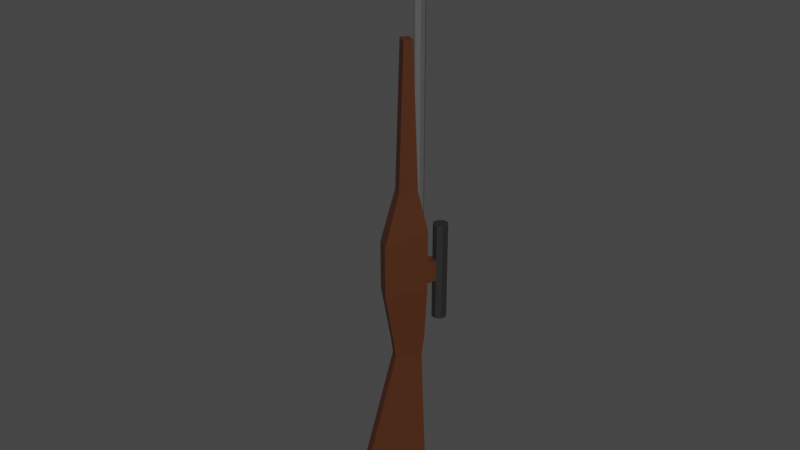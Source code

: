 # Source: sniper.blend  (saved by Blender 3.2.14; exported with 4.5.12 LTS)
import bpy
from mathutils import Matrix  # noqa: F401  (used for matrix-valued properties, if any)

bpy.ops.wm.read_factory_settings(use_empty=True)
scene = bpy.context.scene
scene.name = 'Scene'

# ---- collections
col_collection = bpy.data.collections.new('Collection'); scene.collection.children.link(col_collection)

# ---- materials (node trees are filled in below, after node groups)
mat_material_001 = bpy.data.materials.new('Material.001')
mat_material_001.use_transparent_shadow = False
mat_material_003 = bpy.data.materials.new('Material.003')
mat_material_003.use_transparent_shadow = False
mat_material_002 = bpy.data.materials.new('Material.002')
mat_material_002.use_transparent_shadow = False

# ---- material node trees
mat_material_001.use_nodes = True; mat_material_001.node_tree.nodes.clear()
_N = mat_material_001.node_tree.nodes; _L = mat_material_001.node_tree.links
n0 = _N.new('ShaderNodeBsdfPrincipled'); n0.name = 'Principled BSDF'; n0.location = (10, 300)
n0.distribution = 'GGX'
n0.subsurface_method = 'RANDOM_WALK_SKIN'
n0.inputs[0].default_value = (0.07324, 0.02146, 0.006645, 1.0)
n0.inputs[3].default_value = 1.45
n0.inputs[27].default_value = (0.0, 0.0, 0.0, 1.0)
n0.inputs[28].default_value = 1.0
n1 = _N.new('ShaderNodeOutputMaterial'); n1.name = 'Material Output'; n1.location = (300, 300)
_L.new(n0.outputs[0], n1.inputs[0])
n1.is_active_output = True
mat_material_003.use_nodes = True; mat_material_003.node_tree.nodes.clear()
_N = mat_material_003.node_tree.nodes; _L = mat_material_003.node_tree.links
n0 = _N.new('ShaderNodeBsdfPrincipled'); n0.name = 'Principled BSDF'; n0.location = (10, 300)
n0.distribution = 'GGX'
n0.subsurface_method = 'RANDOM_WALK_SKIN'
n0.inputs[0].default_value = (0.09084, 0.09084, 0.09084, 1.0)
n0.inputs[3].default_value = 1.45
n0.inputs[27].default_value = (0.0, 0.0, 0.0, 1.0)
n0.inputs[28].default_value = 1.0
n1 = _N.new('ShaderNodeOutputMaterial'); n1.name = 'Material Output'; n1.location = (300, 300)
_L.new(n0.outputs[0], n1.inputs[0])
n1.is_active_output = True
mat_material_002.use_nodes = True; mat_material_002.node_tree.nodes.clear()
_N = mat_material_002.node_tree.nodes; _L = mat_material_002.node_tree.links
n0 = _N.new('ShaderNodeBsdfPrincipled'); n0.name = 'Principled BSDF'; n0.location = (10, 300)
n0.distribution = 'GGX'
n0.subsurface_method = 'RANDOM_WALK_SKIN'
n0.inputs[0].default_value = (0.02038, 0.02038, 0.02038, 1.0)
n0.inputs[3].default_value = 1.45
n0.inputs[27].default_value = (0.0, 0.0, 0.0, 1.0)
n0.inputs[28].default_value = 1.0
n1 = _N.new('ShaderNodeOutputMaterial'); n1.name = 'Material Output'; n1.location = (300, 300)
_L.new(n0.outputs[0], n1.inputs[0])
n1.is_active_output = True

# ---- world
world_world = bpy.data.worlds.new('World'); scene.world = world_world
world_world.use_nodes = True; world_world.node_tree.nodes.clear()
_N = world_world.node_tree.nodes; _L = world_world.node_tree.links
n0 = _N.new('ShaderNodeOutputWorld'); n0.name = 'World Output'; n0.location = (300, 300)
n1 = _N.new('ShaderNodeBackground'); n1.name = 'Background'; n1.location = (10, 300)
n1.inputs[0].default_value = (0.05088, 0.05088, 0.05088, 1.0)
_L.new(n1.outputs[0], n0.inputs[0])
n0.is_active_output = True
world_world.color = (0.05088, 0.05088, 0.05088)
world_world.use_sun_shadow = False
world_world.sun_shadow_jitter_overblur = 0.0

# ---- meshes
me_cube_001 = bpy.data.meshes.new('Cube.001')
me_cube_001.from_pydata([(-8.473, -0.4594, -1.362), (-8.477, -0.4139, 1.329), (-8.473, 0.3303, -1.362), (-8.477, 0.3758, 1.329), (-2.14, -0.3547, 0.1308), (-2.14, -0.3547, 1.1), (-2.14, 0.3311, 0.1308), (-2.14, 0.3311, 1.1), (-1.433, -0.3957, 0.04144), (-1.433, -0.3957, 1.19), (-1.433, 0.3721, 0.04144), (-1.433, 0.3721, 1.19), (2.446, -0.5252, -0.2799), (2.948, -0.5252, 1.256), (2.446, 0.5016, -0.2799), (2.948, 0.5016, 1.256), (4.454, -0.4017, 0.2382), (4.48, -0.4017, 0.908), (4.454, 0.3781, 0.2382), (4.48, 0.3781, 0.908), (9.775, -0.4017, 0.3942), (9.775, -0.4017, 0.7118), (9.775, 0.3781, 0.3942), (9.775, 0.3781, 0.7118), (0.5785, -0.5252, -0.2799), (0.5785, -0.5252, 1.256), (0.5785, 0.5016, -0.2799), (0.5785, 0.5016, 1.256), (1.893, -0.5252, -0.2799), (1.893, 0.5016, -0.2799), (1.893, -0.5252, 1.256), (1.893, 0.5016, 1.256), (1.577, 0.2542, 2.02), (1.577, -0.2778, 2.02), (0.8953, 0.2542, 2.02), (0.8953, -0.2778, 2.02), (0.7855, -0.3635, 1.256), (0.7855, 0.3399, 1.256), (1.686, -0.3635, 1.256), (1.686, 0.3399, 1.256), (0.8953, -0.2778, 2.02), (0.8953, 0.2542, 2.02), (1.577, -0.2778, 2.02), (1.577, 0.2542, 2.02)], [], [(0, 1, 3, 2), (2, 3, 7, 6), (6, 7, 11, 10), (4, 5, 1, 0), (2, 6, 4, 0), (7, 3, 1, 5), (30, 28, 12, 13), (5, 4, 8, 9), (4, 6, 10, 8), (7, 5, 9, 11), (15, 13, 17, 19), (28, 29, 14, 12), (31, 30, 13, 15), (29, 31, 15, 14), (18, 19, 23, 22), (14, 15, 19, 18), (13, 12, 16, 17), (12, 14, 18, 16), (22, 23, 21, 20), (17, 16, 20, 21), (16, 18, 22, 20), (19, 17, 21, 23), (10, 11, 27, 26), (11, 9, 25, 27), (8, 10, 26, 24), (9, 8, 24, 25), (26, 27, 31, 29), (33, 32, 43, 42), (24, 26, 29, 28), (25, 24, 28, 30), (25, 30, 38, 36), (31, 27, 37, 39), (27, 25, 36, 37), (30, 31, 39, 38), (39, 37, 34, 32), (38, 39, 32, 33), (36, 38, 33, 35), (37, 36, 35, 34), (41, 40, 42, 43), (34, 35, 40, 41), (32, 34, 41, 43), (35, 33, 42, 40)])
_uv = me_cube_001.uv_layers.new(name='UVMap')
_uv.uv.foreach_set('vector', [0.375, 0.0, 0.625, 0.0, 0.625, 0.25, 0.375, 0.25, 0.375, 0.25, 0.625, 0.25, 0.625, 0.5, 0.375, 0.5, 0.375, 0.5, 0.625, 0.5, 0.625, 0.5, 0.375, 0.5, 0.375, 0.75, 0.625, 0.75, 0.625, 1.0, 0.375, 1.0, 0.125, 0.5, 0.375, 0.5, 0.375, 0.75, 0.125, 0.75, 0.625, 0.5, 0.875, 0.5, 0.875, 0.75, 0.625, 0.75, 0.625, 0.75, 0.375, 0.75, 0.375, 0.75, 0.625, 0.75, 0.625, 0.75, 0.375, 0.75, 0.375, 0.75, 0.625, 0.75, 0.375, 0.75, 0.375, 0.5, 0.375, 0.5, 0.375, 0.75, 0.625, 0.5, 0.625, 0.75, 0.625, 0.75, 0.625, 0.5, 0.625, 0.5, 0.625, 0.75, 0.625, 0.75, 0.625, 0.5, 0.375, 0.75, 0.375, 0.5, 0.375, 0.5, 0.375, 0.75, 0.625, 0.5, 0.625, 0.75, 0.625, 0.75, 0.625, 0.5, 0.375, 0.5, 0.625, 0.5, 0.625, 0.5, 0.375, 0.5, 0.375, 0.5, 0.625, 0.5, 0.625, 0.5, 0.375, 0.5, 0.375, 0.5, 0.625, 0.5, 0.625, 0.5, 0.375, 0.5, 0.625, 0.75, 0.375, 0.75, 0.375, 0.75, 0.625, 0.75, 0.375, 0.75, 0.375, 0.5, 0.375, 0.5, 0.375, 0.75, 0.375, 0.5, 0.625, 0.5, 0.625, 0.75, 0.375, 0.75, 0.625, 0.75, 0.375, 0.75, 0.375, 0.75, 0.625, 0.75, 0.375, 0.75, 0.375, 0.5, 0.375, 0.5, 0.375, 0.75, 0.625, 0.5, 0.625, 0.75, 0.625, 0.75, 0.625, 0.5, 0.375, 0.5, 0.625, 0.5, 0.625, 0.5, 0.375, 0.5, 0.625, 0.5, 0.625, 0.75, 0.625, 0.75, 0.625, 0.5, 0.375, 0.75, 0.375, 0.5, 0.375, 0.5, 0.375, 0.75, 0.625, 0.75, 0.375, 0.75, 0.375, 0.75, 0.625, 0.75, 0.375, 0.5, 0.625, 0.5, 0.625, 0.5, 0.375, 0.5, 0.625, 0.75, 0.625, 0.5, 0.625, 0.5, 0.625, 0.75, 0.375, 0.75, 0.375, 0.5, 0.375, 0.5, 0.375, 0.75, 0.625, 0.75, 0.375, 0.75, 0.375, 0.75, 0.625, 0.75, 0.625, 0.75, 0.625, 0.75, 0.625, 0.75, 0.625, 0.75, 0.625, 0.5, 0.625, 0.5, 0.625, 0.5, 0.625, 0.5, 0.625, 0.5, 0.625, 0.75, 0.625, 0.75, 0.625, 0.5, 0.625, 0.75, 0.625, 0.5, 0.625, 0.5, 0.625, 0.75, 0.625, 0.5, 0.625, 0.5, 0.625, 0.5, 0.625, 0.5, 0.625, 0.75, 0.625, 0.5, 0.625, 0.5, 0.625, 0.75, 0.625, 0.75, 0.625, 0.75, 0.625, 0.75, 0.625, 0.75, 0.625, 0.5, 0.625, 0.75, 0.625, 0.75, 0.625, 0.5, 0.625, 0.5, 0.625, 0.75, 0.625, 0.75, 0.625, 0.5, 0.625, 0.5, 0.625, 0.75, 0.625, 0.75, 0.625, 0.5, 0.625, 0.5, 0.625, 0.5, 0.625, 0.5, 0.625, 0.5, 0.625, 0.75, 0.625, 0.75, 0.625, 0.75, 0.625, 0.75])
me_cube_001.materials.append(mat_material_001)
me_cube_001.update()
me_cylinder = bpy.data.meshes.new('Cylinder')
me_cylinder.from_pydata([(-4.078, 0.9695, 11.09), (-4.08, 0.9695, 62.76), (-3.371, 0.6766, 11.09), (-3.373, 0.6766, 62.76), (-3.078, -0.03046, 11.09), (-3.08, -0.03047, 62.76), (-3.371, -0.7376, 11.09), (-3.373, -0.7376, 62.76), (-4.078, -1.03, 11.09), (-4.08, -1.03, 62.76), (-4.785, -0.7376, 11.09), (-4.787, -0.7376, 62.76), (-5.078, -0.03046, 11.09), (-5.08, -0.03047, 62.76), (-4.785, 0.6766, 11.09), (-4.787, 0.6766, 62.76)], [], [(0, 1, 3, 2), (2, 3, 5, 4), (4, 5, 7, 6), (6, 7, 9, 8), (8, 9, 11, 10), (10, 11, 13, 12), (3, 1, 15, 13, 11, 9, 7, 5), (12, 13, 15, 14), (14, 15, 1, 0), (0, 2, 4, 6, 8, 10, 12, 14)])
_uv = me_cylinder.uv_layers.new(name='UVMap')
_uv.uv.foreach_set('vector', [1.0, 0.5, 1.0, 1.0, 0.875, 1.0, 0.875, 0.5, 0.875, 0.5, 0.875, 1.0, 0.75, 1.0, 0.75, 0.5, 0.75, 0.5, 0.75, 1.0, 0.625, 1.0, 0.625, 0.5, 0.625, 0.5, 0.625, 1.0, 0.5, 1.0, 0.5, 0.5, 0.5, 0.5, 0.5, 1.0, 0.375, 1.0, 0.375, 0.5, 0.375, 0.5, 0.375, 1.0, 0.25, 1.0, 0.25, 0.5, 0.4197, 0.4197, 0.25, 0.49, 0.08029, 0.4197, 0.01, 0.25, 0.08029, 0.08029, 0.25, 0.01, 0.4197, 0.08029, 0.49, 0.25, 0.25, 0.5, 0.25, 1.0, 0.125, 1.0, 0.125, 0.5, 0.125, 0.5, 0.125, 1.0, 0.0, 1.0, 0.0, 0.5, 0.75, 0.49, 0.9197, 0.4197, 0.99, 0.25, 0.9197, 0.08029, 0.75, 0.01, 0.5803, 0.08029, 0.51, 0.25, 0.5803, 0.4197])
me_cylinder.materials.append(mat_material_003)
me_cylinder.update()
me_cylinder_001 = bpy.data.meshes.new('Cylinder.001')
me_cylinder_001.from_pydata([(-6.435, 0.9744, -2.549), (-6.435, 0.9744, 10.76), (-5.727, 0.6815, -2.549), (-5.728, 0.6815, 10.76), (-5.435, -0.02556, -2.549), (-5.435, -0.02556, 10.76), (-5.727, -0.7327, -2.549), (-5.728, -0.7327, 10.76), (-6.435, -1.026, -2.549), (-6.435, -1.026, 10.76), (-7.142, -0.7327, -2.549), (-7.142, -0.7327, 10.76), (-7.435, -0.02556, -2.549), (-7.435, -0.02556, 10.76), (-7.142, 0.6815, -2.549), (-7.142, 0.6815, 10.76)], [], [(0, 1, 3, 2), (2, 3, 5, 4), (4, 5, 7, 6), (6, 7, 9, 8), (8, 9, 11, 10), (10, 11, 13, 12), (3, 1, 15, 13, 11, 9, 7, 5), (12, 13, 15, 14), (14, 15, 1, 0), (0, 2, 4, 6, 8, 10, 12, 14)])
_uv = me_cylinder_001.uv_layers.new(name='UVMap')
_uv.uv.foreach_set('vector', [1.0, 0.5, 1.0, 1.0, 0.875, 1.0, 0.875, 0.5, 0.875, 0.5, 0.875, 1.0, 0.75, 1.0, 0.75, 0.5, 0.75, 0.5, 0.75, 1.0, 0.625, 1.0, 0.625, 0.5, 0.625, 0.5, 0.625, 1.0, 0.5, 1.0, 0.5, 0.5, 0.5, 0.5, 0.5, 1.0, 0.375, 1.0, 0.375, 0.5, 0.375, 0.5, 0.375, 1.0, 0.25, 1.0, 0.25, 0.5, 0.4197, 0.4197, 0.25, 0.49, 0.08029, 0.4197, 0.01, 0.25, 0.08029, 0.08029, 0.25, 0.01, 0.4197, 0.08029, 0.49, 0.25, 0.25, 0.5, 0.25, 1.0, 0.125, 1.0, 0.125, 0.5, 0.125, 0.5, 0.125, 1.0, 0.0, 1.0, 0.0, 0.5, 0.75, 0.49, 0.9197, 0.4197, 0.99, 0.25, 0.9197, 0.08029, 0.75, 0.01, 0.5803, 0.08029, 0.51, 0.25, 0.5803, 0.4197])
me_cylinder_001.materials.append(mat_material_002)
me_cylinder_001.update()

# ---- objects
ob_cube = bpy.data.objects.new('Cube', me_cube_001)
ob_cylinder = bpy.data.objects.new('Cylinder', me_cylinder)
ob_cylinder_001 = bpy.data.objects.new('Cylinder.001', me_cylinder_001)

# ---- transforms, parenting, visibility, modifiers, constraints
ob_cube.location = (1.405e-08, -1.382e-07, 4.774e-08)
ob_cube.rotation_euler = (-2.182, -1.571, 0.0)
ob_cube.scale = (0.3314, 0.2059, 0.3314)
ob_cylinder.location = (-7.836e-09, -1.694e-07, -1.812e-07)
ob_cylinder.rotation_euler = (-1.119e-07, 4.375e-05, -2.182)
ob_cylinder.scale = (0.07794, 0.07794, 0.07794)
ob_cylinder_001.location = (-8.08e-09, -1.693e-07, -1.049e-07)
ob_cylinder_001.rotation_euler = (-1.119e-07, 4.375e-05, -2.182)
ob_cylinder_001.scale = (0.09287, 0.09287, 0.09287)

# ---- collection membership
col_collection.objects.link(ob_cube)
col_collection.objects.link(ob_cylinder)
col_collection.objects.link(ob_cylinder_001)

# ---- scene / render settings (as saved in the file)
scene.frame_start = 1; scene.frame_end = 250; scene.frame_set(0)
scene.render.engine = 'BLENDER_EEVEE_NEXT'
scene.cycles.sampling_pattern = 'TABULATED_SOBOL'
scene.cycles.use_light_tree = False
scene.view_settings.view_transform = 'Filmic'
bpy.context.view_layer.update()

# ---- added for rendering (the .blend has no active camera and no usable light): camera, sun
cam_auto = bpy.data.cameras.new('AutoCamera')
cam_auto.lens = 50.0
cam_auto.sensor_width = 36.0
cam_auto.clip_end = 1000.0
ob_auto_camera = bpy.data.objects.new('AutoCamera', cam_auto)
scene.collection.objects.link(ob_auto_camera)
ob_auto_camera.location = (7.29151, -8.58046, 6.82491)
ob_auto_camera.rotation_euler = (1.09748, -7.21219e-08, 0.694738)
scene.camera = ob_auto_camera
light_auto_sun = bpy.data.lights.new('AutoSun', 'SUN')
light_auto_sun.energy = 3.0
light_auto_sun.angle = 0.0523599
ob_auto_sun = bpy.data.objects.new('AutoSun', light_auto_sun)
scene.collection.objects.link(ob_auto_sun)
ob_auto_sun.rotation_euler = (0.872665, 0.174533, 0.523599)
bpy.context.view_layer.update()
